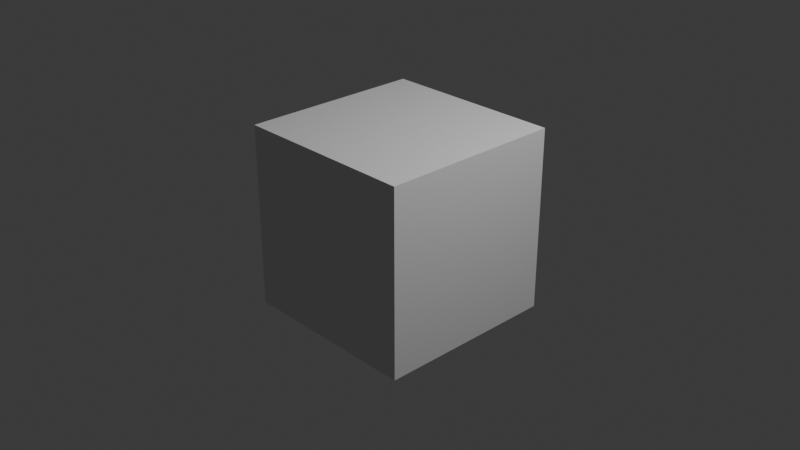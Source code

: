 # Source: teste_massa.blend  (saved by Blender 4.0.36; exported with 4.5.12 LTS)
import bpy
from mathutils import Matrix  # noqa: F401  (used for matrix-valued properties, if any)

bpy.ops.wm.read_factory_settings(use_empty=True)
scene = bpy.context.scene
scene.name = 'Scene'

# ---- collections
col_collection = bpy.data.collections.new('Collection'); scene.collection.children.link(col_collection)

# ---- world
world_world = bpy.data.worlds.new('World'); scene.world = world_world
world_world.use_nodes = True; world_world.node_tree.nodes.clear()
_N = world_world.node_tree.nodes; _L = world_world.node_tree.links
n0 = _N.new('ShaderNodeOutputWorld'); n0.name = 'World Output'; n0.location = (300, 300)
n1 = _N.new('ShaderNodeBackground'); n1.name = 'Background'; n1.location = (10, 300)
n1.inputs[0].default_value = (0.05088, 0.05088, 0.05088, 1.0)
_L.new(n1.outputs[0], n0.inputs[0])
n0.is_active_output = True
world_world.color = (0.05088, 0.05088, 0.05088)
world_world.use_sun_shadow = False
world_world.sun_shadow_jitter_overblur = 0.0

# ---- cameras
cam_camera = bpy.data.cameras.new('Camera')
cam_camera.clip_end = 100.0
cam_camera.ortho_scale = 7.314

# ---- lights
light_light = bpy.data.lights.new('Light', 'POINT')
light_light.transmission_factor = 0.0
light_light.use_soft_falloff = False
light_light.energy = 1000.0
light_light.shadow_soft_size = 0.1
light_light.shadow_maximum_resolution = 0.006
light_light.use_absolute_resolution = True

# ---- meshes
me_cube_003 = bpy.data.meshes.new('Cube.003')
me_cube_003.from_pydata([(-1.0, -1.0, -1.0), (-1.0, -1.0, 1.0), (-1.0, 1.0, -1.0), (-1.0, 1.0, 1.0), (1.0, -1.0, -1.0), (1.0, -1.0, 1.0), (1.0, 1.0, -1.0), (1.0, 1.0, 1.0)], [], [(0, 1, 3, 2), (2, 3, 7, 6), (6, 7, 5, 4), (4, 5, 1, 0), (2, 6, 4, 0), (7, 3, 1, 5)])
_uv = me_cube_003.uv_layers.new(name='UVMap')
_uv.uv.foreach_set('vector', [0.375, 0.0, 0.625, 0.0, 0.625, 0.25, 0.375, 0.25, 0.375, 0.25, 0.625, 0.25, 0.625, 0.5, 0.375, 0.5, 0.375, 0.5, 0.625, 0.5, 0.625, 0.75, 0.375, 0.75, 0.375, 0.75, 0.625, 0.75, 0.625, 1.0, 0.375, 1.0, 0.125, 0.5, 0.375, 0.5, 0.375, 0.75, 0.125, 0.75, 0.625, 0.5, 0.875, 0.5, 0.875, 0.75, 0.625, 0.75])
me_cube_003.update()

# ---- objects
ob_light = bpy.data.objects.new('Light', light_light)
ob_camera = bpy.data.objects.new('Camera', cam_camera)
ob_cube = bpy.data.objects.new('Cube', me_cube_003)

# ---- transforms, parenting, visibility, modifiers, constraints
ob_light.location = (4.076, 1.005, 5.904)
ob_light.rotation_euler = (0.6503, 0.05522, 1.866)
ob_light.lock_rotations_4d = False
ob_light.empty_display_type = 'ARROWS'
ob_light.color = (0.0, 0.0, 0.0, 0.0)
ob_light.lineart.crease_threshold = 0.0
ob_camera.location = (7.359, -6.926, 4.958)
ob_camera.rotation_euler = (1.109, 0.0, 0.8149)
ob_camera.lock_rotations_4d = False
ob_camera.empty_display_type = 'ARROWS'
ob_camera.color = (0.0, 0.0, 0.0, 0.0)
ob_camera.display_type = 'WIRE'
ob_camera.lineart.crease_threshold = 0.0
ob_cube.location = (0.0, 0.0, 0.0)
_m = ob_cube.modifiers.new('Multires', 'MULTIRES')
_m.levels = 8
_m.sculpt_levels = 8
_m.render_levels = 8

# ---- collection membership
col_collection.objects.link(ob_light)
col_collection.objects.link(ob_camera)
col_collection.objects.link(ob_cube)

# ---- scene / render settings (as saved in the file)
scene.camera = ob_camera
scene.frame_start = 1; scene.frame_end = 250; scene.frame_set(1)
scene.render.engine = 'BLENDER_EEVEE_NEXT'
scene.cycles.sampling_pattern = 'TABULATED_SOBOL'
bpy.context.view_layer.update()
